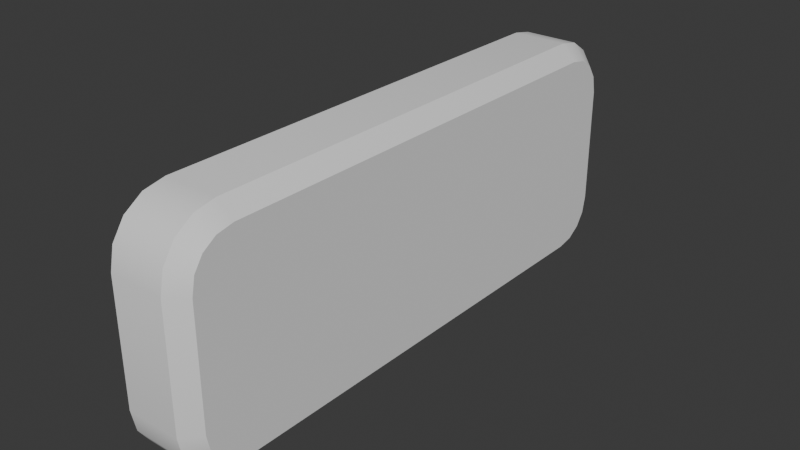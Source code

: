 # Source: Button_2.blend  (saved by Blender 4.3.34; exported with 4.5.12 LTS)
import bpy
from mathutils import Matrix  # noqa: F401  (used for matrix-valued properties, if any)

bpy.ops.wm.read_factory_settings(use_empty=True)
scene = bpy.context.scene
scene.name = 'Scene'

# ---- collections
col_collection = bpy.data.collections.new('Collection'); scene.collection.children.link(col_collection)

# ---- world
world_world = bpy.data.worlds.new('World'); scene.world = world_world
world_world.use_nodes = True; world_world.node_tree.nodes.clear()
_N = world_world.node_tree.nodes; _L = world_world.node_tree.links
n0 = _N.new('ShaderNodeOutputWorld'); n0.name = 'World Output'; n0.location = (300, 300)
n1 = _N.new('ShaderNodeBackground'); n1.name = 'Background'; n1.location = (10, 300)
n1.inputs[0].default_value = (0.05088, 0.05088, 0.05088, 1.0)
_L.new(n1.outputs[0], n0.inputs[0])
n0.is_active_output = True
world_world.color = (0.05088, 0.05088, 0.05088)
world_world.sun_shadow_jitter_overblur = 0.0

# ---- meshes
me_button = bpy.data.meshes.new('Button')
me_button.from_pydata([(-0.3567, -1.916, -1.0), (-0.3567, -2.4, -0.5164), (-0.3567, -2.101, -0.9632), (-0.3567, -2.258, -0.8584), (-0.3567, -2.363, -0.7015), (-0.3567, -2.4, 0.5164), (-0.3567, -1.916, 1.0), (-0.3567, -2.363, 0.7015), (-0.3567, -2.258, 0.8584), (-0.3567, -2.101, 0.9632), (-0.3567, 2.4, -0.5164), (-0.3567, 1.916, -1.0), (-0.3567, 2.363, -0.7015), (-0.3567, 2.258, -0.8584), (-0.3567, 2.101, -0.9632), (-0.3567, 1.916, 1.0), (-0.3567, 2.4, 0.5164), (-0.3567, 2.101, 0.9632), (-0.3567, 2.258, 0.8584), (-0.3567, 2.363, 0.7015), (0.2433, -2.27, -0.5036), (0.1133, -2.4, -0.5164), (0.2433, -1.904, -0.87), (0.1133, -1.916, -1.0), (0.2433, -2.241, -0.6508), (0.1133, -2.363, -0.7015), (0.2433, -2.165, -0.7646), (0.1133, -2.258, -0.8584), (0.2433, -2.051, -0.8407), (0.1133, -2.101, -0.9632), (0.2433, -1.904, 0.87), (0.1133, -1.916, 1.0), (0.2433, -2.27, 0.5036), (0.1133, -2.4, 0.5164), (0.2433, -2.051, 0.8407), (0.1133, -2.101, 0.9632), (0.2433, -2.165, 0.7646), (0.1133, -2.258, 0.8584), (0.2433, -2.241, 0.6508), (0.1133, -2.363, 0.7015), (0.2433, 1.904, -0.87), (0.1133, 1.916, -1.0), (0.2433, 2.27, -0.5036), (0.1133, 2.4, -0.5164), (0.2433, 2.051, -0.8407), (0.1133, 2.101, -0.9632), (0.2433, 2.165, -0.7646), (0.1133, 2.258, -0.8584), (0.2433, 2.241, -0.6508), (0.1133, 2.363, -0.7015), (0.2433, 2.27, 0.5036), (0.1133, 2.4, 0.5164), (0.2433, 1.904, 0.87), (0.1133, 1.916, 1.0), (0.2433, 2.241, 0.6508), (0.1133, 2.363, 0.7015), (0.2433, 2.165, 0.7646), (0.1133, 2.258, 0.8584), (0.2433, 2.051, 0.8407), (0.1133, 2.101, 0.9632)], [], [(40, 44, 46, 48, 42, 50, 54, 56, 58, 52, 30, 34, 36, 38, 32, 20, 24, 26, 28, 22), (11, 41, 23, 0), (39, 7, 5, 33), (0, 2, 3, 4, 1, 5, 7, 8, 9, 6, 15, 17, 18, 19, 16, 10, 12, 13, 14, 11), (45, 14, 13, 47), (49, 12, 10, 43), (47, 13, 12, 49), (19, 55, 51, 16), (10, 16, 51, 43), (18, 57, 55, 19), (17, 59, 57, 18), (15, 53, 59, 17), (3, 27, 25, 4), (31, 6, 9, 35), (2, 29, 27, 3), (21, 33, 5, 1), (53, 15, 6, 31), (37, 8, 7, 39), (41, 11, 14, 45), (35, 9, 8, 37), (0, 23, 29, 2), (44, 40, 41, 45), (46, 44, 45, 47), (48, 46, 47, 49), (42, 48, 49, 43), (52, 58, 59, 53), (58, 56, 57, 59), (56, 54, 55, 57), (54, 50, 51, 55), (22, 28, 29, 23), (28, 26, 27, 29), (26, 24, 25, 27), (24, 20, 21, 25), (34, 30, 31, 35), (36, 34, 35, 37), (38, 36, 37, 39), (32, 38, 39, 33), (40, 22, 23, 41), (20, 32, 33, 21), (30, 52, 53, 31), (50, 42, 43, 51), (4, 25, 21, 1)])
me_button.polygons.foreach_set('use_smooth', [True] * 42)
_k = set([(0, 2), (0, 11), (1, 4), (1, 5), (2, 3), (3, 4), (5, 7), (6, 9), (6, 15), (7, 8), (8, 9), (10, 12), (10, 16), (11, 14), (12, 13), (13, 14), (15, 17), (16, 19), (17, 18), (18, 19), (20, 24), (20, 32), (21, 25), (21, 33), (22, 28), (22, 40), (23, 29), (23, 41), (24, 26), (25, 27), (26, 28), (27, 29), (30, 34), (30, 52), (31, 35), (31, 53), (32, 38), (33, 39), (34, 36), (35, 37), (36, 38), (37, 39), (40, 44), (41, 45), (42, 48), (42, 50), (43, 49), (43, 51), (44, 46), (45, 47), (46, 48), (47, 49), (50, 54), (51, 55), (52, 58), (53, 59), (54, 56), (55, 57), (56, 58), (57, 59)])
me_button.attributes.new('sharp_edge', 'BOOLEAN', 'EDGE').data.foreach_set('value', [ (min(e.vertices), max(e.vertices)) in _k for e in me_button.edges])
_uv = me_button.uv_layers.new(name='UVMap')
_uv.uv.foreach_set('vector', [0.3912, 0.5259, 0.3949, 0.5182, 0.4044, 0.5123, 0.4187, 0.5083, 0.437, 0.5068, 0.563, 0.5068, 0.5813, 0.5083, 0.5956, 0.5123, 0.6051, 0.5182, 0.6088, 0.5259, 0.6087, 0.7241, 0.6051, 0.7318, 0.5956, 0.7377, 0.5813, 0.7417, 0.563, 0.7432, 0.437, 0.7432, 0.4187, 0.7417, 0.4044, 0.7377, 0.3949, 0.7318, 0.3913, 0.7241, 0.125, 0.5252, 0.3208, 0.5252, 0.3208, 0.7248, 0.125, 0.7248, 0.5877, 0.8042, 0.5877, 1.0, 0.5646, 1.0, 0.5646, 0.8042, 0.375, 0.02519, 0.3796, 0.01555, 0.3927, 0.007377, 0.4123, 0.001917, 0.4354, 0.0, 0.5646, 0.0, 0.5877, 0.001917, 0.6073, 0.007377, 0.6204, 0.01555, 0.625, 0.02519, 0.625, 0.2248, 0.6204, 0.2345, 0.6073, 0.2426, 0.5877, 0.2481, 0.5646, 0.25, 0.4354, 0.25, 0.4123, 0.2481, 0.3927, 0.2426, 0.3796, 0.2345, 0.375, 0.2248, 0.3208, 0.5155, 0.125, 0.5155, 0.125, 0.5, 0.3208, 0.5, 0.4123, 0.4458, 0.4123, 0.25, 0.4354, 0.25, 0.4354, 0.4458, 0.375, 0.4458, 0.375, 0.25, 0.4123, 0.25, 0.4123, 0.4458, 0.5877, 0.25, 0.5877, 0.4458, 0.5646, 0.4458, 0.5646, 0.25, 0.4354, 0.25, 0.5646, 0.25, 0.5646, 0.4458, 0.4354, 0.4458, 0.625, 0.25, 0.625, 0.4458, 0.5877, 0.4458, 0.5877, 0.25, 0.875, 0.5155, 0.6792, 0.5155, 0.6792, 0.5, 0.875, 0.5, 0.875, 0.5252, 0.6792, 0.5252, 0.6792, 0.5155, 0.875, 0.5155, 0.375, 1.0, 0.375, 0.8042, 0.4123, 0.8042, 0.4123, 1.0, 0.6792, 0.7248, 0.875, 0.7248, 0.875, 0.7345, 0.6792, 0.7345, 0.125, 0.7345, 0.3208, 0.7345, 0.3208, 0.75, 0.125, 0.75, 0.4354, 0.8042, 0.5646, 0.8042, 0.5646, 1.0, 0.4354, 1.0, 0.6792, 0.5252, 0.875, 0.5252, 0.875, 0.7248, 0.6792, 0.7248, 0.625, 0.8042, 0.625, 1.0, 0.5877, 1.0, 0.5877, 0.8042, 0.3208, 0.5252, 0.125, 0.5252, 0.125, 0.5155, 0.3208, 0.5155, 0.6792, 0.7345, 0.875, 0.7345, 0.875, 0.75, 0.6792, 0.75, 0.125, 0.7248, 0.3208, 0.7248, 0.3208, 0.7345, 0.125, 0.7345, 0.3949, 0.5182, 0.3912, 0.5259, 0.375, 0.5252, 0.3796, 0.5155, 0.4044, 0.5123, 0.3949, 0.5182, 0.3796, 0.5155, 0.3927, 0.5074, 0.4187, 0.5083, 0.4044, 0.5123, 0.3927, 0.5074, 0.4123, 0.5019, 0.437, 0.5068, 0.4187, 0.5083, 0.4123, 0.4458, 0.4354, 0.4458, 0.6088, 0.5259, 0.6051, 0.5182, 0.6204, 0.5155, 0.625, 0.5252, 0.6051, 0.5182, 0.5956, 0.5123, 0.6073, 0.5074, 0.6204, 0.5155, 0.5956, 0.5123, 0.5813, 0.5083, 0.5877, 0.5019, 0.6073, 0.5074, 0.5813, 0.5083, 0.563, 0.5068, 0.5646, 0.4458, 0.5877, 0.4458, 0.3913, 0.7241, 0.3949, 0.7318, 0.3796, 0.7345, 0.375, 0.7248, 0.3949, 0.7318, 0.4044, 0.7377, 0.3927, 0.7426, 0.3796, 0.7345, 0.4044, 0.7377, 0.4187, 0.7417, 0.4123, 0.7481, 0.3927, 0.7426, 0.4187, 0.7417, 0.437, 0.7432, 0.4354, 0.8042, 0.4123, 0.8042, 0.6051, 0.7318, 0.6087, 0.7241, 0.625, 0.7248, 0.6204, 0.7345, 0.5956, 0.7377, 0.6051, 0.7318, 0.6204, 0.7345, 0.6073, 0.7426, 0.5813, 0.7417, 0.5956, 0.7377, 0.6073, 0.7426, 0.5877, 0.7481, 0.563, 0.7432, 0.5813, 0.7417, 0.5877, 0.8042, 0.5646, 0.8042, 0.3912, 0.5259, 0.3913, 0.7241, 0.3208, 0.7248, 0.3208, 0.5252, 0.437, 0.7432, 0.563, 0.7432, 0.5646, 0.8042, 0.4354, 0.8042, 0.6087, 0.7241, 0.6088, 0.5259, 0.6792, 0.5252, 0.6792, 0.7248, 0.563, 0.5068, 0.437, 0.5068, 0.4354, 0.4458, 0.5646, 0.4458, 0.4123, 1.0, 0.4123, 0.8042, 0.4354, 0.8042, 0.4354, 1.0])
me_button.update()

# ---- objects
ob_button = bpy.data.objects.new('Button', me_button)

# ---- transforms, parenting, visibility, modifiers, constraints
ob_button.location = (0.0, 0.0, 0.0)

# ---- collection membership
col_collection.objects.link(ob_button)

# ---- scene / render settings (as saved in the file)
scene.frame_start = 1; scene.frame_end = 250; scene.frame_set(1)
scene.render.engine = 'BLENDER_EEVEE_NEXT'
bpy.context.view_layer.update()

# ---- added for rendering (the .blend has no active camera and no usable light): camera, sun
cam_auto = bpy.data.cameras.new('AutoCamera')
cam_auto.lens = 50.0
cam_auto.sensor_width = 36.0
cam_auto.clip_end = 1000.0
ob_auto_camera = bpy.data.objects.new('AutoCamera', cam_auto)
scene.collection.objects.link(ob_auto_camera)
ob_auto_camera.location = (4.78642, -5.81171, 3.87447)
ob_auto_camera.rotation_euler = (1.09748, -7.21219e-08, 0.694738)
scene.camera = ob_auto_camera
light_auto_sun = bpy.data.lights.new('AutoSun', 'SUN')
light_auto_sun.energy = 3.0
light_auto_sun.angle = 0.0523599
ob_auto_sun = bpy.data.objects.new('AutoSun', light_auto_sun)
scene.collection.objects.link(ob_auto_sun)
ob_auto_sun.rotation_euler = (0.872665, 0.174533, 0.523599)
bpy.context.view_layer.update()
